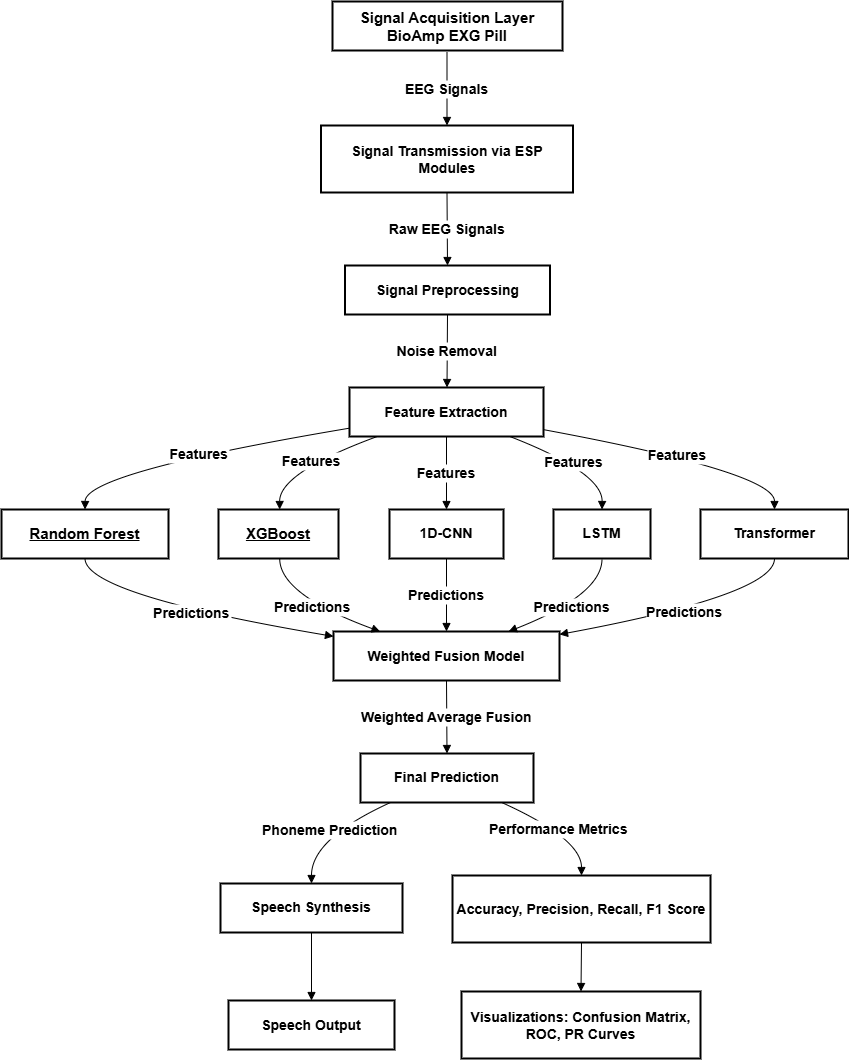

The diagram above was exported from draw.io. Its source (the exported page's mxGraphModel, read from the mxfile embedded in the PNG):
<mxGraphModel dx="943" dy="-230" grid="1" gridSize="10" guides="1" tooltips="1" connect="1" arrows="1" fold="1" page="1" pageScale="1" pageWidth="850" pageHeight="1100" math="0" shadow="0">
  <root>
    <mxCell id="0" />
    <mxCell id="1" parent="0" />
    <mxCell id="vD8YhSiOZzD8GsxGnzR9-215" value="Signal Acquisition Layer&#10;BioAmp EXG Pill" style="whiteSpace=wrap;strokeWidth=2;fontStyle=1;fontSize=15;" vertex="1" parent="1">
      <mxGeometry x="1211" y="1152" width="230" height="49" as="geometry" />
    </mxCell>
    <mxCell id="vD8YhSiOZzD8GsxGnzR9-217" value="Signal Transmission via ESP Modules" style="whiteSpace=wrap;strokeWidth=2;fontSize=14;fontStyle=1" vertex="1" parent="1">
      <mxGeometry x="1199.5" y="1276" width="252" height="67" as="geometry" />
    </mxCell>
    <mxCell id="vD8YhSiOZzD8GsxGnzR9-218" value="Signal Preprocessing" style="whiteSpace=wrap;strokeWidth=2;fontSize=14;fontStyle=1" vertex="1" parent="1">
      <mxGeometry x="1223.5" y="1416" width="205" height="49" as="geometry" />
    </mxCell>
    <mxCell id="vD8YhSiOZzD8GsxGnzR9-220" value="Feature Extraction" style="whiteSpace=wrap;strokeWidth=2;fontSize=14;fontStyle=1" vertex="1" parent="1">
      <mxGeometry x="1228" y="1538" width="194" height="49" as="geometry" />
    </mxCell>
    <mxCell id="vD8YhSiOZzD8GsxGnzR9-221" value="Random Forest" style="whiteSpace=wrap;strokeWidth=2;fontStyle=5;fontSize=15;" vertex="1" parent="1">
      <mxGeometry x="880" y="1660" width="167" height="49" as="geometry" />
    </mxCell>
    <mxCell id="vD8YhSiOZzD8GsxGnzR9-222" value="XGBoost" style="whiteSpace=wrap;strokeWidth=2;fontStyle=5;fontSize=15;" vertex="1" parent="1">
      <mxGeometry x="1097" y="1660" width="120" height="49" as="geometry" />
    </mxCell>
    <mxCell id="vD8YhSiOZzD8GsxGnzR9-223" value="1D-CNN" style="whiteSpace=wrap;strokeWidth=2;fontSize=14;fontStyle=1" vertex="1" parent="1">
      <mxGeometry x="1268" y="1660" width="114" height="49" as="geometry" />
    </mxCell>
    <mxCell id="vD8YhSiOZzD8GsxGnzR9-224" value="LSTM" style="whiteSpace=wrap;strokeWidth=2;fontSize=14;fontStyle=1" vertex="1" parent="1">
      <mxGeometry x="1432" y="1660" width="97" height="49" as="geometry" />
    </mxCell>
    <mxCell id="vD8YhSiOZzD8GsxGnzR9-225" value="Transformer" style="whiteSpace=wrap;strokeWidth=2;fontSize=14;fontStyle=1" vertex="1" parent="1">
      <mxGeometry x="1579" y="1660" width="148" height="49" as="geometry" />
    </mxCell>
    <mxCell id="vD8YhSiOZzD8GsxGnzR9-226" value="Weighted Fusion Model" style="whiteSpace=wrap;strokeWidth=2;fontSize=14;fontStyle=1" vertex="1" parent="1">
      <mxGeometry x="1212" y="1782" width="226" height="49" as="geometry" />
    </mxCell>
    <mxCell id="vD8YhSiOZzD8GsxGnzR9-227" value="Final Prediction" style="whiteSpace=wrap;strokeWidth=2;fontSize=14;fontStyle=1" vertex="1" parent="1">
      <mxGeometry x="1239" y="1904" width="173" height="49" as="geometry" />
    </mxCell>
    <mxCell id="vD8YhSiOZzD8GsxGnzR9-228" value="Speech Synthesis" style="whiteSpace=wrap;strokeWidth=2;fontSize=14;fontStyle=1" vertex="1" parent="1">
      <mxGeometry x="1099" y="2034" width="182" height="49" as="geometry" />
    </mxCell>
    <mxCell id="vD8YhSiOZzD8GsxGnzR9-229" value="Accuracy, Precision, Recall, F1 Score" style="whiteSpace=wrap;strokeWidth=2;fontSize=14;fontStyle=1" vertex="1" parent="1">
      <mxGeometry x="1331" y="2026" width="258" height="67" as="geometry" />
    </mxCell>
    <mxCell id="vD8YhSiOZzD8GsxGnzR9-230" value="Visualizations: Confusion Matrix, ROC, PR Curves" style="whiteSpace=wrap;strokeWidth=2;fontSize=14;fontStyle=1" vertex="1" parent="1">
      <mxGeometry x="1340" y="2142" width="239" height="67" as="geometry" />
    </mxCell>
    <mxCell id="vD8YhSiOZzD8GsxGnzR9-231" value="Speech Output" style="whiteSpace=wrap;strokeWidth=2;fontSize=14;fontStyle=1" vertex="1" parent="1">
      <mxGeometry x="1107" y="2151" width="166" height="49" as="geometry" />
    </mxCell>
    <mxCell id="vD8YhSiOZzD8GsxGnzR9-233" value="EEG Signals" style="curved=1;startArrow=none;endArrow=block;exitX=0.5;exitY=1;entryX=0.5;entryY=0;rounded=0;fontSize=14;fontStyle=1" edge="1" parent="1" target="vD8YhSiOZzD8GsxGnzR9-217">
      <mxGeometry relative="1" as="geometry">
        <Array as="points" />
        <mxPoint x="1325.5" y="1203" as="sourcePoint" />
      </mxGeometry>
    </mxCell>
    <mxCell id="vD8YhSiOZzD8GsxGnzR9-234" value="Raw EEG Signals" style="curved=1;startArrow=none;endArrow=block;exitX=0.5;exitY=0.99;entryX=0.5;entryY=-0.01;rounded=0;fontSize=14;fontStyle=1" edge="1" parent="1" source="vD8YhSiOZzD8GsxGnzR9-217" target="vD8YhSiOZzD8GsxGnzR9-218">
      <mxGeometry relative="1" as="geometry">
        <Array as="points" />
      </mxGeometry>
    </mxCell>
    <mxCell id="vD8YhSiOZzD8GsxGnzR9-235" value="Noise Removal" style="curved=1;startArrow=none;endArrow=block;exitX=0.5;exitY=0.99;rounded=0;fontSize=14;fontStyle=1" edge="1" parent="1" source="vD8YhSiOZzD8GsxGnzR9-218">
      <mxGeometry relative="1" as="geometry">
        <Array as="points" />
        <mxPoint x="1325.5" y="1538" as="targetPoint" />
      </mxGeometry>
    </mxCell>
    <mxCell id="vD8YhSiOZzD8GsxGnzR9-237" value="Features" style="curved=1;startArrow=none;endArrow=block;exitX=0;exitY=0.83;entryX=0.5;entryY=-0.01;rounded=0;fontSize=14;fontStyle=1" edge="1" parent="1" source="vD8YhSiOZzD8GsxGnzR9-220" target="vD8YhSiOZzD8GsxGnzR9-221">
      <mxGeometry relative="1" as="geometry">
        <Array as="points">
          <mxPoint x="964" y="1623" />
        </Array>
      </mxGeometry>
    </mxCell>
    <mxCell id="vD8YhSiOZzD8GsxGnzR9-238" value="Features" style="curved=1;startArrow=none;endArrow=block;exitX=0.15;exitY=0.99;entryX=0.51;entryY=-0.01;rounded=0;fontSize=14;fontStyle=1" edge="1" parent="1" source="vD8YhSiOZzD8GsxGnzR9-220" target="vD8YhSiOZzD8GsxGnzR9-222">
      <mxGeometry relative="1" as="geometry">
        <Array as="points">
          <mxPoint x="1158" y="1623" />
        </Array>
      </mxGeometry>
    </mxCell>
    <mxCell id="vD8YhSiOZzD8GsxGnzR9-239" value="Features" style="curved=1;startArrow=none;endArrow=block;exitX=0.5;exitY=0.99;entryX=0.5;entryY=-0.01;rounded=0;fontSize=14;fontStyle=1" edge="1" parent="1" source="vD8YhSiOZzD8GsxGnzR9-220" target="vD8YhSiOZzD8GsxGnzR9-223">
      <mxGeometry relative="1" as="geometry">
        <Array as="points" />
      </mxGeometry>
    </mxCell>
    <mxCell id="vD8YhSiOZzD8GsxGnzR9-240" value="Features" style="curved=1;startArrow=none;endArrow=block;exitX=0.82;exitY=0.99;entryX=0.5;entryY=-0.01;rounded=0;fontSize=14;fontStyle=1" edge="1" parent="1" source="vD8YhSiOZzD8GsxGnzR9-220" target="vD8YhSiOZzD8GsxGnzR9-224">
      <mxGeometry relative="1" as="geometry">
        <Array as="points">
          <mxPoint x="1481" y="1623" />
        </Array>
      </mxGeometry>
    </mxCell>
    <mxCell id="vD8YhSiOZzD8GsxGnzR9-241" value="Features" style="curved=1;startArrow=none;endArrow=block;exitX=1;exitY=0.86;entryX=0.5;entryY=-0.01;rounded=0;fontSize=14;fontStyle=1" edge="1" parent="1" source="vD8YhSiOZzD8GsxGnzR9-220" target="vD8YhSiOZzD8GsxGnzR9-225">
      <mxGeometry relative="1" as="geometry">
        <Array as="points">
          <mxPoint x="1653" y="1623" />
        </Array>
      </mxGeometry>
    </mxCell>
    <mxCell id="vD8YhSiOZzD8GsxGnzR9-242" value="Predictions" style="curved=1;startArrow=none;endArrow=block;exitX=0.5;exitY=0.99;entryX=0;entryY=0.1;rounded=0;fontSize=14;fontStyle=1" edge="1" parent="1" source="vD8YhSiOZzD8GsxGnzR9-221" target="vD8YhSiOZzD8GsxGnzR9-226">
      <mxGeometry relative="1" as="geometry">
        <Array as="points">
          <mxPoint x="964" y="1745" />
        </Array>
      </mxGeometry>
    </mxCell>
    <mxCell id="vD8YhSiOZzD8GsxGnzR9-243" value="Predictions" style="curved=1;startArrow=none;endArrow=block;exitX=0.51;exitY=0.99;entryX=0.2;entryY=-0.01;rounded=0;fontSize=14;fontStyle=1" edge="1" parent="1" source="vD8YhSiOZzD8GsxGnzR9-222" target="vD8YhSiOZzD8GsxGnzR9-226">
      <mxGeometry relative="1" as="geometry">
        <Array as="points">
          <mxPoint x="1158" y="1745" />
        </Array>
      </mxGeometry>
    </mxCell>
    <mxCell id="vD8YhSiOZzD8GsxGnzR9-244" value="Predictions" style="curved=1;startArrow=none;endArrow=block;exitX=0.5;exitY=0.99;entryX=0.5;entryY=-0.01;rounded=0;fontSize=14;fontStyle=1" edge="1" parent="1" source="vD8YhSiOZzD8GsxGnzR9-223" target="vD8YhSiOZzD8GsxGnzR9-226">
      <mxGeometry relative="1" as="geometry">
        <Array as="points" />
      </mxGeometry>
    </mxCell>
    <mxCell id="vD8YhSiOZzD8GsxGnzR9-245" value="Predictions" style="curved=1;startArrow=none;endArrow=block;exitX=0.5;exitY=0.99;entryX=0.78;entryY=-0.01;rounded=0;fontSize=14;fontStyle=1" edge="1" parent="1" source="vD8YhSiOZzD8GsxGnzR9-224" target="vD8YhSiOZzD8GsxGnzR9-226">
      <mxGeometry relative="1" as="geometry">
        <Array as="points">
          <mxPoint x="1481" y="1745" />
        </Array>
      </mxGeometry>
    </mxCell>
    <mxCell id="vD8YhSiOZzD8GsxGnzR9-246" value="Predictions" style="curved=1;startArrow=none;endArrow=block;exitX=0.5;exitY=0.99;entryX=1;entryY=0.06;rounded=0;fontSize=14;fontStyle=1" edge="1" parent="1" source="vD8YhSiOZzD8GsxGnzR9-225" target="vD8YhSiOZzD8GsxGnzR9-226">
      <mxGeometry relative="1" as="geometry">
        <Array as="points">
          <mxPoint x="1653" y="1745" />
        </Array>
      </mxGeometry>
    </mxCell>
    <mxCell id="vD8YhSiOZzD8GsxGnzR9-247" value="Weighted Average Fusion" style="curved=1;startArrow=none;endArrow=block;exitX=0.5;exitY=0.99;entryX=0.5;entryY=-0.01;rounded=0;fontSize=14;fontStyle=1" edge="1" parent="1" source="vD8YhSiOZzD8GsxGnzR9-226" target="vD8YhSiOZzD8GsxGnzR9-227">
      <mxGeometry relative="1" as="geometry">
        <Array as="points" />
      </mxGeometry>
    </mxCell>
    <mxCell id="vD8YhSiOZzD8GsxGnzR9-248" value="Phoneme Prediction" style="curved=1;startArrow=none;endArrow=block;exitX=0.18;exitY=0.99;entryX=0.5;entryY=0.01;rounded=0;fontSize=14;fontStyle=1" edge="1" parent="1" source="vD8YhSiOZzD8GsxGnzR9-227" target="vD8YhSiOZzD8GsxGnzR9-228">
      <mxGeometry relative="1" as="geometry">
        <Array as="points">
          <mxPoint x="1190" y="1989" />
        </Array>
      </mxGeometry>
    </mxCell>
    <mxCell id="vD8YhSiOZzD8GsxGnzR9-249" value="Performance Metrics" style="curved=1;startArrow=none;endArrow=block;exitX=0.81;exitY=0.99;entryX=0.5;entryY=-0.01;rounded=0;fontSize=14;fontStyle=1" edge="1" parent="1" source="vD8YhSiOZzD8GsxGnzR9-227" target="vD8YhSiOZzD8GsxGnzR9-229">
      <mxGeometry relative="1" as="geometry">
        <Array as="points">
          <mxPoint x="1460" y="1989" />
        </Array>
      </mxGeometry>
    </mxCell>
    <mxCell id="vD8YhSiOZzD8GsxGnzR9-250" value="" style="curved=1;startArrow=none;endArrow=block;exitX=0.5;exitY=0.99;entryX=0.5;entryY=0;rounded=0;fontSize=14;fontStyle=1" edge="1" parent="1" source="vD8YhSiOZzD8GsxGnzR9-229" target="vD8YhSiOZzD8GsxGnzR9-230">
      <mxGeometry relative="1" as="geometry">
        <Array as="points" />
      </mxGeometry>
    </mxCell>
    <mxCell id="vD8YhSiOZzD8GsxGnzR9-251" value="" style="curved=1;startArrow=none;endArrow=block;exitX=0.5;exitY=1.01;entryX=0.5;entryY=0;rounded=0;fontSize=14;fontStyle=1" edge="1" parent="1" source="vD8YhSiOZzD8GsxGnzR9-228" target="vD8YhSiOZzD8GsxGnzR9-231">
      <mxGeometry relative="1" as="geometry">
        <Array as="points" />
      </mxGeometry>
    </mxCell>
  </root>
</mxGraphModel>